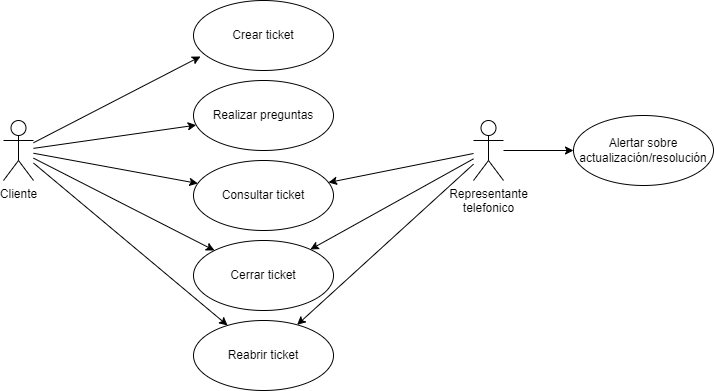

The diagram above was exported from draw.io. Its source (the exported page's mxGraphModel, read from the mxfile embedded in the PNG):
<mxGraphModel dx="868" dy="482" grid="1" gridSize="10" guides="1" tooltips="1" connect="1" arrows="1" fold="1" page="1" pageScale="1" pageWidth="850" pageHeight="1100" math="0" shadow="0">
  <root>
    <mxCell id="0" />
    <mxCell id="1" parent="0" />
    <mxCell id="ilpXQZHtRwfrqx1F4quK-12" style="rounded=0;orthogonalLoop=1;jettySize=auto;html=1;entryX=0.05;entryY=0.8;entryDx=0;entryDy=0;entryPerimeter=0;" parent="1" source="ilpXQZHtRwfrqx1F4quK-1" target="ilpXQZHtRwfrqx1F4quK-4" edge="1">
      <mxGeometry relative="1" as="geometry" />
    </mxCell>
    <mxCell id="ilpXQZHtRwfrqx1F4quK-13" style="edgeStyle=none;rounded=0;orthogonalLoop=1;jettySize=auto;html=1;" parent="1" source="ilpXQZHtRwfrqx1F4quK-1" target="ilpXQZHtRwfrqx1F4quK-5" edge="1">
      <mxGeometry relative="1" as="geometry" />
    </mxCell>
    <mxCell id="ilpXQZHtRwfrqx1F4quK-14" style="edgeStyle=none;rounded=0;orthogonalLoop=1;jettySize=auto;html=1;" parent="1" source="ilpXQZHtRwfrqx1F4quK-1" target="ilpXQZHtRwfrqx1F4quK-9" edge="1">
      <mxGeometry relative="1" as="geometry" />
    </mxCell>
    <mxCell id="ilpXQZHtRwfrqx1F4quK-15" style="edgeStyle=none;rounded=0;orthogonalLoop=1;jettySize=auto;html=1;" parent="1" source="ilpXQZHtRwfrqx1F4quK-1" target="ilpXQZHtRwfrqx1F4quK-7" edge="1">
      <mxGeometry relative="1" as="geometry" />
    </mxCell>
    <mxCell id="ilpXQZHtRwfrqx1F4quK-16" style="edgeStyle=none;rounded=0;orthogonalLoop=1;jettySize=auto;html=1;" parent="1" source="ilpXQZHtRwfrqx1F4quK-1" target="ilpXQZHtRwfrqx1F4quK-8" edge="1">
      <mxGeometry relative="1" as="geometry" />
    </mxCell>
    <mxCell id="ilpXQZHtRwfrqx1F4quK-1" value="Cliente" style="shape=umlActor;verticalLabelPosition=bottom;verticalAlign=top;html=1;" parent="1" vertex="1">
      <mxGeometry x="50" y="160" width="30" height="60" as="geometry" />
    </mxCell>
    <mxCell id="ilpXQZHtRwfrqx1F4quK-17" style="edgeStyle=none;rounded=0;orthogonalLoop=1;jettySize=auto;html=1;" parent="1" source="ilpXQZHtRwfrqx1F4quK-2" target="ilpXQZHtRwfrqx1F4quK-5" edge="1">
      <mxGeometry relative="1" as="geometry" />
    </mxCell>
    <mxCell id="ilpXQZHtRwfrqx1F4quK-18" style="edgeStyle=none;rounded=0;orthogonalLoop=1;jettySize=auto;html=1;" parent="1" source="ilpXQZHtRwfrqx1F4quK-2" target="ilpXQZHtRwfrqx1F4quK-7" edge="1">
      <mxGeometry relative="1" as="geometry" />
    </mxCell>
    <mxCell id="ilpXQZHtRwfrqx1F4quK-19" style="edgeStyle=none;rounded=0;orthogonalLoop=1;jettySize=auto;html=1;" parent="1" source="ilpXQZHtRwfrqx1F4quK-2" target="ilpXQZHtRwfrqx1F4quK-8" edge="1">
      <mxGeometry relative="1" as="geometry" />
    </mxCell>
    <mxCell id="ilpXQZHtRwfrqx1F4quK-20" style="edgeStyle=none;rounded=0;orthogonalLoop=1;jettySize=auto;html=1;" parent="1" source="ilpXQZHtRwfrqx1F4quK-2" target="ilpXQZHtRwfrqx1F4quK-6" edge="1">
      <mxGeometry relative="1" as="geometry" />
    </mxCell>
    <mxCell id="ilpXQZHtRwfrqx1F4quK-2" value="Representante &lt;br&gt;telefonico" style="shape=umlActor;verticalLabelPosition=bottom;verticalAlign=top;html=1;fillColor=default;labelBackgroundColor=none;" parent="1" vertex="1">
      <mxGeometry x="520" y="160" width="30" height="60" as="geometry" />
    </mxCell>
    <mxCell id="ilpXQZHtRwfrqx1F4quK-4" value="Crear ticket" style="ellipse;whiteSpace=wrap;html=1;" parent="1" vertex="1">
      <mxGeometry x="240" y="40" width="140" height="70" as="geometry" />
    </mxCell>
    <mxCell id="ilpXQZHtRwfrqx1F4quK-5" value="Consultar ticket" style="ellipse;whiteSpace=wrap;html=1;" parent="1" vertex="1">
      <mxGeometry x="240" y="200" width="140" height="70" as="geometry" />
    </mxCell>
    <mxCell id="ilpXQZHtRwfrqx1F4quK-6" value="Alertar sobre actualización/resolución" style="ellipse;whiteSpace=wrap;html=1;" parent="1" vertex="1">
      <mxGeometry x="620" y="155" width="140" height="70" as="geometry" />
    </mxCell>
    <mxCell id="ilpXQZHtRwfrqx1F4quK-7" value="Cerrar ticket" style="ellipse;whiteSpace=wrap;html=1;" parent="1" vertex="1">
      <mxGeometry x="240" y="280" width="140" height="70" as="geometry" />
    </mxCell>
    <mxCell id="ilpXQZHtRwfrqx1F4quK-8" value="Reabrir ticket" style="ellipse;whiteSpace=wrap;html=1;" parent="1" vertex="1">
      <mxGeometry x="240" y="360" width="140" height="70" as="geometry" />
    </mxCell>
    <mxCell id="ilpXQZHtRwfrqx1F4quK-9" value="Realizar preguntas" style="ellipse;whiteSpace=wrap;html=1;" parent="1" vertex="1">
      <mxGeometry x="240" y="120" width="140" height="70" as="geometry" />
    </mxCell>
  </root>
</mxGraphModel>